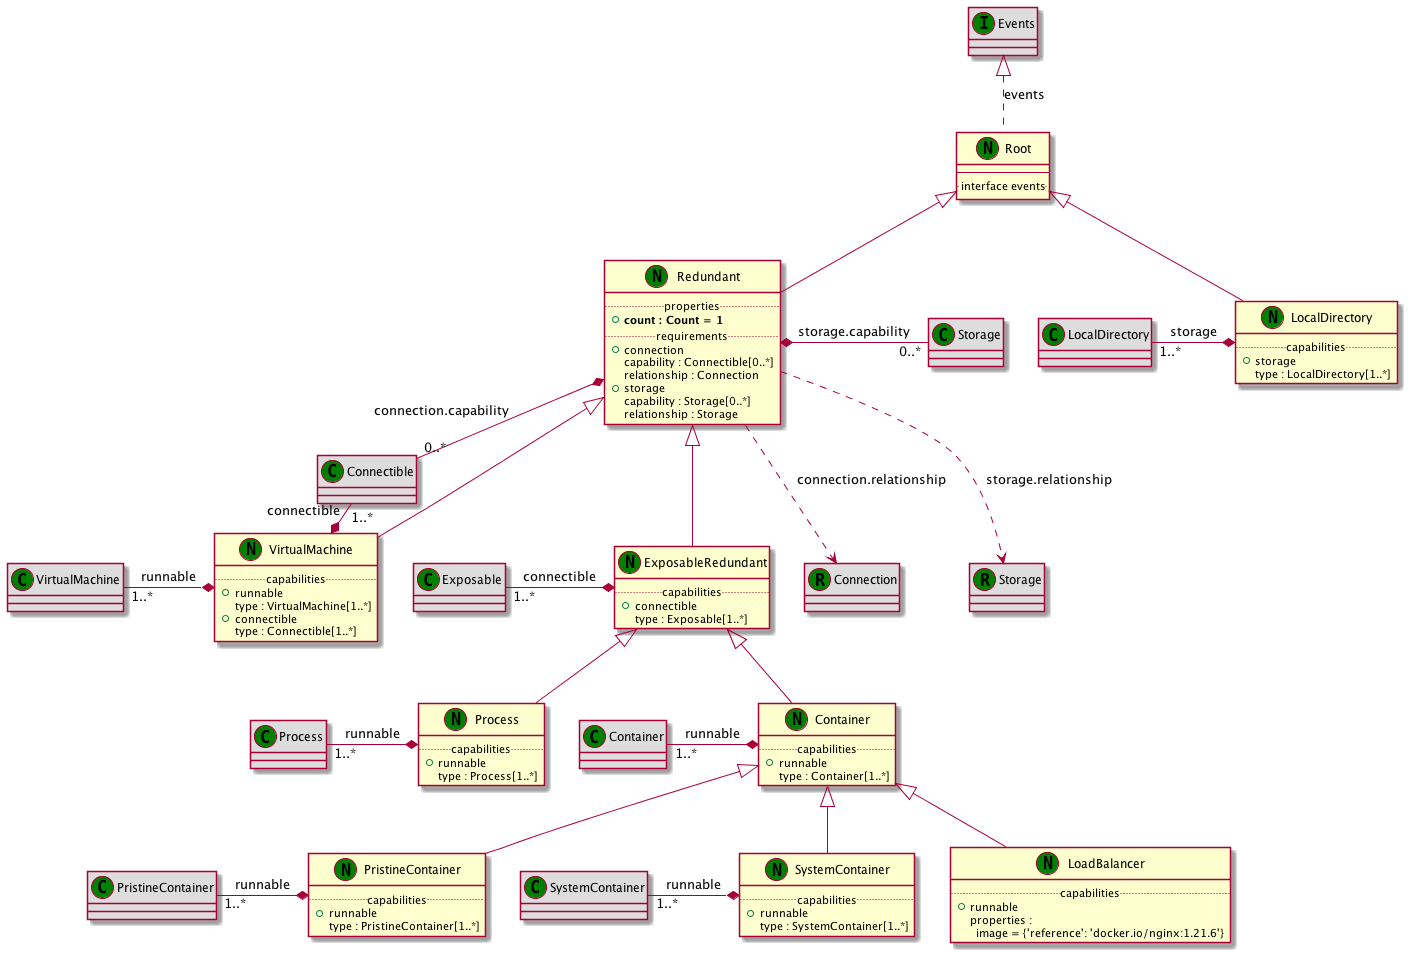

The diagram above was rendered by PlantUML. Its source (embedded in the PNG):
@startuml
set namespaceSeparator none
class "Root" as Root_NT << (N,green) >> {
--
.. interface events ..
}
class "Events" as Events_IT << (I,green) >> #DDDDDD
Events_IT <|.. Root_NT : events
class "Redundant" as Redundant_NT << (N,green) >> {
.. properties ..
+<b>count : Count = 1
.. requirements ..
+connection
 capability : Connectible[0..*]
 relationship : Connection
+storage
 capability : Storage[0..*]
 relationship : Storage
}
Root_NT <|-- Redundant_NT
class "Connectible" as Connectible_CT << (C,green) >> #DDDDDD
Redundant_NT *- "0..*" Connectible_CT : connection.capability
class "Connection" as Connection_RT << (R,green) >> #DDDDDD
Redundant_NT ..> Connection_RT : connection.relationship
class "Storage" as Storage_CT << (C,green) >> #DDDDDD
Redundant_NT *- "0..*" Storage_CT : storage.capability
class "Storage" as Storage_RT << (R,green) >> #DDDDDD
Redundant_NT ..> Storage_RT : storage.relationship
class "ExposableRedundant" as ExposableRedundant_NT << (N,green) >> {
.. capabilities ..
+connectible
 type : Exposable[1..*]
}
Redundant_NT <|-- ExposableRedundant_NT
class "Exposable" as Exposable_CT << (C,green) >> #DDDDDD
Exposable_CT "1..*" -* ExposableRedundant_NT : connectible
class "Process" as Process_NT << (N,green) >> {
.. capabilities ..
+runnable
 type : Process[1..*]
}
ExposableRedundant_NT <|-- Process_NT
class "Process" as Process_CT << (C,green) >> #DDDDDD
Process_CT "1..*" -* Process_NT : runnable
class "Container" as Container_NT << (N,green) >> {
.. capabilities ..
+runnable
 type : Container[1..*]
}
ExposableRedundant_NT <|-- Container_NT
class "Container" as Container_CT << (C,green) >> #DDDDDD
Container_CT "1..*" -* Container_NT : runnable
class "PristineContainer" as PristineContainer_NT << (N,green) >> {
.. capabilities ..
+runnable
 type : PristineContainer[1..*]
}
Container_NT <|-- PristineContainer_NT
class "PristineContainer" as PristineContainer_CT << (C,green) >> #DDDDDD
PristineContainer_CT "1..*" -* PristineContainer_NT : runnable
class "SystemContainer" as SystemContainer_NT << (N,green) >> {
.. capabilities ..
+runnable
 type : SystemContainer[1..*]
}
Container_NT <|-- SystemContainer_NT
class "SystemContainer" as SystemContainer_CT << (C,green) >> #DDDDDD
SystemContainer_CT "1..*" -* SystemContainer_NT : runnable
class "LoadBalancer" as LoadBalancer_NT << (N,green) >> {
.. capabilities ..
+runnable
 properties :
<color:business>  </color>image = {'reference': 'docker.io/nginx:1.21.6'}
}
Container_NT <|-- LoadBalancer_NT
class "VirtualMachine" as VirtualMachine_NT << (N,green) >> {
.. capabilities ..
+runnable
 type : VirtualMachine[1..*]
+connectible
 type : Connectible[1..*]
}
Redundant_NT <|-- VirtualMachine_NT
class "VirtualMachine" as VirtualMachine_CT << (C,green) >> #DDDDDD
VirtualMachine_CT "1..*" -* VirtualMachine_NT : runnable
class "Connectible" as Connectible_CT << (C,green) >> #DDDDDD
Connectible_CT "1..*" -* VirtualMachine_NT : connectible
class "LocalDirectory" as LocalDirectory_NT << (N,green) >> {
.. capabilities ..
+storage
 type : LocalDirectory[1..*]
}
Root_NT <|-- LocalDirectory_NT
class "LocalDirectory" as LocalDirectory_CT << (C,green) >> #DDDDDD
LocalDirectory_CT "1..*" -* LocalDirectory_NT : storage
@enduml